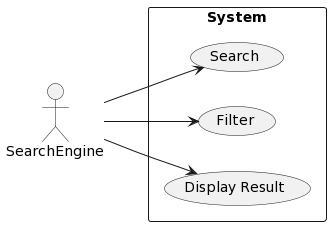

The diagram above was rendered by PlantUML. Its source (embedded in the PNG):
@startuml
left to right direction
actor SearchEngine
rectangle "System" as system {
  (Search)
  (Filter)
  (Display Result)
}
SearchEngine --> (Search)
SearchEngine --> (Filter)
SearchEngine --> (Display Result)
@enduml